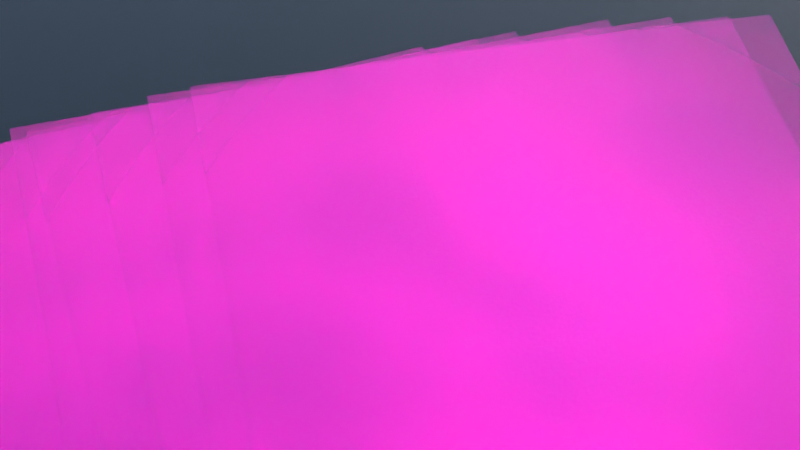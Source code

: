 # Source: cicc24_suni_1_sunr_45_x_-0.45_y_0.65_z_1.6_rx_45_ry_0_rz_-10_lens_85_dof_True_dist_2.38_fstop_2.8_samp_1024_denoise_Fals.blend  (saved by Blender 3.6.13; exported with 4.5.12 LTS)
import bpy
from mathutils import Matrix  # noqa: F401  (used for matrix-valued properties, if any)

bpy.ops.wm.read_factory_settings(use_empty=True)
scene = bpy.context.scene
scene.name = 'Scene'

# ---- collections
col_collection = bpy.data.collections.new('Collection'); scene.collection.children.link(col_collection)

# ---- images (referenced by path relative to the original .blend; pixels are not part of the script)
import os
ASSET_DIR = os.environ.get("B2B_ASSET_DIR", "")  # directory of the original .blend (textures are referenced by path, not embedded)
HERE = os.path.dirname(os.path.abspath(__file__))  # packed textures are extracted next to this script under _unpacked/

def load_image(name, relpath, width, height, colorspace="sRGB"):
    """Load a texture the original file referenced (path relative to the .blend, or extracted next to this script)."""
    p = next((c for c in (os.path.join(HERE, relpath), os.path.join(ASSET_DIR, relpath)) if relpath and os.path.exists(c)), "")
    if p:
        img = bpy.data.images.load(p, check_existing=True)
        img.name = name
    else:  # same state as the original file: an image datablock whose file is absent (Cycles renders it pink)
        img = bpy.data.images.new(name, width, height)
        img.source = "FILE"
        img.filepath = "//" + (relpath or name)
    img.colorspace_settings.name = colorspace
    return img
img_page_0_jpg = load_image('page_0.jpg', 'page_0.jpg', 1024, 1024, 'sRGB')
img_page_1_jpg = load_image('page_1.jpg', 'page_1.jpg', 1024, 1024, 'sRGB')
img_page_2_jpg = load_image('page_2.jpg', 'page_2.jpg', 1024, 1024, 'sRGB')
img_page_3_jpg = load_image('page_3.jpg', 'page_3.jpg', 1024, 1024, 'sRGB')
img_page_4_jpg = load_image('page_4.jpg', 'page_4.jpg', 1024, 1024, 'sRGB')
img_page_5_jpg = load_image('page_5.jpg', 'page_5.jpg', 1024, 1024, 'sRGB')
img_page_6_jpg = load_image('page_6.jpg', 'page_6.jpg', 1024, 1024, 'sRGB')
img_page_7_jpg = load_image('page_7.jpg', 'page_7.jpg', 1024, 1024, 'sRGB')

# ---- materials (node trees are filled in below, after node groups)
mat_page_0 = bpy.data.materials.new('page_0')
mat_page_0.surface_render_method = 'BLENDED'
mat_page_0.blend_method = 'BLEND'
mat_page_1 = bpy.data.materials.new('page_1')
mat_page_1.surface_render_method = 'BLENDED'
mat_page_1.blend_method = 'BLEND'
mat_page_2 = bpy.data.materials.new('page_2')
mat_page_2.surface_render_method = 'BLENDED'
mat_page_2.blend_method = 'BLEND'
mat_page_3 = bpy.data.materials.new('page_3')
mat_page_3.surface_render_method = 'BLENDED'
mat_page_3.blend_method = 'BLEND'
mat_page_4 = bpy.data.materials.new('page_4')
mat_page_4.surface_render_method = 'BLENDED'
mat_page_4.blend_method = 'BLEND'
mat_page_5 = bpy.data.materials.new('page_5')
mat_page_5.surface_render_method = 'BLENDED'
mat_page_5.blend_method = 'BLEND'
mat_page_6 = bpy.data.materials.new('page_6')
mat_page_6.surface_render_method = 'BLENDED'
mat_page_6.blend_method = 'BLEND'
mat_page_7 = bpy.data.materials.new('page_7')
mat_page_7.surface_render_method = 'BLENDED'
mat_page_7.blend_method = 'BLEND'
mat_background = bpy.data.materials.new('Background')
mat_glass = bpy.data.materials.new('Glass')

# ---- material node trees
mat_page_0.use_nodes = True; mat_page_0.node_tree.nodes.clear()
_N = mat_page_0.node_tree.nodes; _L = mat_page_0.node_tree.links
n0 = _N.new('ShaderNodeOutputMaterial'); n0.name = 'Material Output'; n0.location = (300, 300)
n1 = _N.new('ShaderNodeTexImage'); n1.name = 'Image Texture'; n1.location = (-200, 300)
n1.image = img_page_0_jpg
n1.extension = 'CLIP'
n2 = _N.new('ShaderNodeBsdfPrincipled'); n2.name = 'Principled BSDF'; n2.location = (0, 300)
n2.distribution = 'GGX'
n2.subsurface_method = 'RANDOM_WALK_SKIN'
n2.inputs[2].default_value = 1.0
n2.inputs[3].default_value = 1.45
n2.inputs[13].default_value = 0.0
n2.inputs[18].default_value = 0.1
n2.inputs[27].default_value = (0.0, 0.0, 0.0, 1.0)
n2.inputs[28].default_value = 1.0
n3 = _N.new('ShaderNodeTexNoise'); n3.name = 'Noise Texture'; n3.location = (0, 0)
n3.inputs[2].default_value = 200.0
n3.inputs[3].default_value = 10.0
n4 = _N.new('ShaderNodeBump'); n4.name = 'Bump'; n4.location = (0, 0)
n4.inputs[0].default_value = 0.1
n4.inputs[1].default_value = 1.0
n4.inputs[2].default_value = 1.0
n5 = _N.new('ShaderNodeTexNoise'); n5.name = 'Noise Texture.001'; n5.location = (0, 0)
n5.inputs[2].default_value = 2.0
n5.inputs[3].default_value = 1.0
n6 = _N.new('ShaderNodeBump'); n6.name = 'Bump.001'; n6.location = (0, 0)
n6.inputs[0].default_value = 0.5
n6.inputs[1].default_value = 1.0
n6.inputs[2].default_value = 1.0
n7 = _N.new('ShaderNodeMixRGB'); n7.name = 'Mix (Legacy)'; n7.location = (0, 0)
n7.blend_type = 'ADD'
n7.inputs[0].default_value = 1.0
_L.new(n1.outputs[0], n2.inputs[0])
_L.new(n1.outputs[1], n2.inputs[4])
_L.new(n2.outputs[0], n0.inputs[0])
_L.new(n3.outputs[0], n4.inputs[3])
_L.new(n5.outputs[0], n6.inputs[3])
_L.new(n4.outputs[0], n7.inputs[1])
_L.new(n6.outputs[0], n7.inputs[2])
_L.new(n7.outputs[0], n2.inputs[5])
n0.is_active_output = True
mat_page_1.use_nodes = True; mat_page_1.node_tree.nodes.clear()
_N = mat_page_1.node_tree.nodes; _L = mat_page_1.node_tree.links
n0 = _N.new('ShaderNodeOutputMaterial'); n0.name = 'Material Output'; n0.location = (300, 300)
n1 = _N.new('ShaderNodeTexImage'); n1.name = 'Image Texture'; n1.location = (-200, 300)
n1.image = img_page_1_jpg
n1.extension = 'CLIP'
n2 = _N.new('ShaderNodeBsdfPrincipled'); n2.name = 'Principled BSDF'; n2.location = (0, 300)
n2.distribution = 'GGX'
n2.subsurface_method = 'RANDOM_WALK_SKIN'
n2.inputs[2].default_value = 1.0
n2.inputs[3].default_value = 1.45
n2.inputs[13].default_value = 0.0
n2.inputs[18].default_value = 0.1
n2.inputs[27].default_value = (0.0, 0.0, 0.0, 1.0)
n2.inputs[28].default_value = 1.0
n3 = _N.new('ShaderNodeTexNoise'); n3.name = 'Noise Texture'; n3.location = (0, 0)
n3.inputs[2].default_value = 200.0
n3.inputs[3].default_value = 10.0
n4 = _N.new('ShaderNodeBump'); n4.name = 'Bump'; n4.location = (0, 0)
n4.inputs[0].default_value = 0.1
n4.inputs[1].default_value = 1.0
n4.inputs[2].default_value = 1.0
n5 = _N.new('ShaderNodeTexNoise'); n5.name = 'Noise Texture.001'; n5.location = (0, 0)
n5.inputs[2].default_value = 2.0
n5.inputs[3].default_value = 1.0
n6 = _N.new('ShaderNodeBump'); n6.name = 'Bump.001'; n6.location = (0, 0)
n6.inputs[0].default_value = 0.5
n6.inputs[1].default_value = 1.0
n6.inputs[2].default_value = 1.0
n7 = _N.new('ShaderNodeMixRGB'); n7.name = 'Mix (Legacy)'; n7.location = (0, 0)
n7.blend_type = 'ADD'
n7.inputs[0].default_value = 1.0
_L.new(n1.outputs[0], n2.inputs[0])
_L.new(n1.outputs[1], n2.inputs[4])
_L.new(n2.outputs[0], n0.inputs[0])
_L.new(n3.outputs[0], n4.inputs[3])
_L.new(n5.outputs[0], n6.inputs[3])
_L.new(n4.outputs[0], n7.inputs[1])
_L.new(n6.outputs[0], n7.inputs[2])
_L.new(n7.outputs[0], n2.inputs[5])
n0.is_active_output = True
mat_page_2.use_nodes = True; mat_page_2.node_tree.nodes.clear()
_N = mat_page_2.node_tree.nodes; _L = mat_page_2.node_tree.links
n0 = _N.new('ShaderNodeOutputMaterial'); n0.name = 'Material Output'; n0.location = (300, 300)
n1 = _N.new('ShaderNodeTexImage'); n1.name = 'Image Texture'; n1.location = (-200, 300)
n1.image = img_page_2_jpg
n1.extension = 'CLIP'
n2 = _N.new('ShaderNodeBsdfPrincipled'); n2.name = 'Principled BSDF'; n2.location = (0, 300)
n2.distribution = 'GGX'
n2.subsurface_method = 'RANDOM_WALK_SKIN'
n2.inputs[2].default_value = 1.0
n2.inputs[3].default_value = 1.45
n2.inputs[13].default_value = 0.0
n2.inputs[18].default_value = 0.1
n2.inputs[27].default_value = (0.0, 0.0, 0.0, 1.0)
n2.inputs[28].default_value = 1.0
n3 = _N.new('ShaderNodeTexNoise'); n3.name = 'Noise Texture'; n3.location = (0, 0)
n3.inputs[2].default_value = 200.0
n3.inputs[3].default_value = 10.0
n4 = _N.new('ShaderNodeBump'); n4.name = 'Bump'; n4.location = (0, 0)
n4.inputs[0].default_value = 0.1
n4.inputs[1].default_value = 1.0
n4.inputs[2].default_value = 1.0
n5 = _N.new('ShaderNodeTexNoise'); n5.name = 'Noise Texture.001'; n5.location = (0, 0)
n5.inputs[2].default_value = 2.0
n5.inputs[3].default_value = 1.0
n6 = _N.new('ShaderNodeBump'); n6.name = 'Bump.001'; n6.location = (0, 0)
n6.inputs[0].default_value = 0.5
n6.inputs[1].default_value = 1.0
n6.inputs[2].default_value = 1.0
n7 = _N.new('ShaderNodeMixRGB'); n7.name = 'Mix (Legacy)'; n7.location = (0, 0)
n7.blend_type = 'ADD'
n7.inputs[0].default_value = 1.0
_L.new(n1.outputs[0], n2.inputs[0])
_L.new(n1.outputs[1], n2.inputs[4])
_L.new(n2.outputs[0], n0.inputs[0])
_L.new(n3.outputs[0], n4.inputs[3])
_L.new(n5.outputs[0], n6.inputs[3])
_L.new(n4.outputs[0], n7.inputs[1])
_L.new(n6.outputs[0], n7.inputs[2])
_L.new(n7.outputs[0], n2.inputs[5])
n0.is_active_output = True
mat_page_3.use_nodes = True; mat_page_3.node_tree.nodes.clear()
_N = mat_page_3.node_tree.nodes; _L = mat_page_3.node_tree.links
n0 = _N.new('ShaderNodeOutputMaterial'); n0.name = 'Material Output'; n0.location = (300, 300)
n1 = _N.new('ShaderNodeTexImage'); n1.name = 'Image Texture'; n1.location = (-200, 300)
n1.image = img_page_3_jpg
n1.extension = 'CLIP'
n2 = _N.new('ShaderNodeBsdfPrincipled'); n2.name = 'Principled BSDF'; n2.location = (0, 300)
n2.distribution = 'GGX'
n2.subsurface_method = 'RANDOM_WALK_SKIN'
n2.inputs[2].default_value = 1.0
n2.inputs[3].default_value = 1.45
n2.inputs[13].default_value = 0.0
n2.inputs[18].default_value = 0.1
n2.inputs[27].default_value = (0.0, 0.0, 0.0, 1.0)
n2.inputs[28].default_value = 1.0
n3 = _N.new('ShaderNodeTexNoise'); n3.name = 'Noise Texture'; n3.location = (0, 0)
n3.inputs[2].default_value = 200.0
n3.inputs[3].default_value = 10.0
n4 = _N.new('ShaderNodeBump'); n4.name = 'Bump'; n4.location = (0, 0)
n4.inputs[0].default_value = 0.1
n4.inputs[1].default_value = 1.0
n4.inputs[2].default_value = 1.0
n5 = _N.new('ShaderNodeTexNoise'); n5.name = 'Noise Texture.001'; n5.location = (0, 0)
n5.inputs[2].default_value = 2.0
n5.inputs[3].default_value = 1.0
n6 = _N.new('ShaderNodeBump'); n6.name = 'Bump.001'; n6.location = (0, 0)
n6.inputs[0].default_value = 0.5
n6.inputs[1].default_value = 1.0
n6.inputs[2].default_value = 1.0
n7 = _N.new('ShaderNodeMixRGB'); n7.name = 'Mix (Legacy)'; n7.location = (0, 0)
n7.blend_type = 'ADD'
n7.inputs[0].default_value = 1.0
_L.new(n1.outputs[0], n2.inputs[0])
_L.new(n1.outputs[1], n2.inputs[4])
_L.new(n2.outputs[0], n0.inputs[0])
_L.new(n3.outputs[0], n4.inputs[3])
_L.new(n5.outputs[0], n6.inputs[3])
_L.new(n4.outputs[0], n7.inputs[1])
_L.new(n6.outputs[0], n7.inputs[2])
_L.new(n7.outputs[0], n2.inputs[5])
n0.is_active_output = True
mat_page_4.use_nodes = True; mat_page_4.node_tree.nodes.clear()
_N = mat_page_4.node_tree.nodes; _L = mat_page_4.node_tree.links
n0 = _N.new('ShaderNodeOutputMaterial'); n0.name = 'Material Output'; n0.location = (300, 300)
n1 = _N.new('ShaderNodeTexImage'); n1.name = 'Image Texture'; n1.location = (-200, 300)
n1.image = img_page_4_jpg
n1.extension = 'CLIP'
n2 = _N.new('ShaderNodeBsdfPrincipled'); n2.name = 'Principled BSDF'; n2.location = (0, 300)
n2.distribution = 'GGX'
n2.subsurface_method = 'RANDOM_WALK_SKIN'
n2.inputs[2].default_value = 1.0
n2.inputs[3].default_value = 1.45
n2.inputs[13].default_value = 0.0
n2.inputs[18].default_value = 0.1
n2.inputs[27].default_value = (0.0, 0.0, 0.0, 1.0)
n2.inputs[28].default_value = 1.0
n3 = _N.new('ShaderNodeTexNoise'); n3.name = 'Noise Texture'; n3.location = (0, 0)
n3.inputs[2].default_value = 200.0
n3.inputs[3].default_value = 10.0
n4 = _N.new('ShaderNodeBump'); n4.name = 'Bump'; n4.location = (0, 0)
n4.inputs[0].default_value = 0.1
n4.inputs[1].default_value = 1.0
n4.inputs[2].default_value = 1.0
n5 = _N.new('ShaderNodeTexNoise'); n5.name = 'Noise Texture.001'; n5.location = (0, 0)
n5.inputs[2].default_value = 2.0
n5.inputs[3].default_value = 1.0
n6 = _N.new('ShaderNodeBump'); n6.name = 'Bump.001'; n6.location = (0, 0)
n6.inputs[0].default_value = 0.5
n6.inputs[1].default_value = 1.0
n6.inputs[2].default_value = 1.0
n7 = _N.new('ShaderNodeMixRGB'); n7.name = 'Mix (Legacy)'; n7.location = (0, 0)
n7.blend_type = 'ADD'
n7.inputs[0].default_value = 1.0
_L.new(n1.outputs[0], n2.inputs[0])
_L.new(n1.outputs[1], n2.inputs[4])
_L.new(n2.outputs[0], n0.inputs[0])
_L.new(n3.outputs[0], n4.inputs[3])
_L.new(n5.outputs[0], n6.inputs[3])
_L.new(n4.outputs[0], n7.inputs[1])
_L.new(n6.outputs[0], n7.inputs[2])
_L.new(n7.outputs[0], n2.inputs[5])
n0.is_active_output = True
mat_page_5.use_nodes = True; mat_page_5.node_tree.nodes.clear()
_N = mat_page_5.node_tree.nodes; _L = mat_page_5.node_tree.links
n0 = _N.new('ShaderNodeOutputMaterial'); n0.name = 'Material Output'; n0.location = (300, 300)
n1 = _N.new('ShaderNodeTexImage'); n1.name = 'Image Texture'; n1.location = (-200, 300)
n1.image = img_page_5_jpg
n1.extension = 'CLIP'
n2 = _N.new('ShaderNodeBsdfPrincipled'); n2.name = 'Principled BSDF'; n2.location = (0, 300)
n2.distribution = 'GGX'
n2.subsurface_method = 'RANDOM_WALK_SKIN'
n2.inputs[2].default_value = 1.0
n2.inputs[3].default_value = 1.45
n2.inputs[13].default_value = 0.0
n2.inputs[18].default_value = 0.1
n2.inputs[27].default_value = (0.0, 0.0, 0.0, 1.0)
n2.inputs[28].default_value = 1.0
n3 = _N.new('ShaderNodeTexNoise'); n3.name = 'Noise Texture'; n3.location = (0, 0)
n3.inputs[2].default_value = 200.0
n3.inputs[3].default_value = 10.0
n4 = _N.new('ShaderNodeBump'); n4.name = 'Bump'; n4.location = (0, 0)
n4.inputs[0].default_value = 0.1
n4.inputs[1].default_value = 1.0
n4.inputs[2].default_value = 1.0
n5 = _N.new('ShaderNodeTexNoise'); n5.name = 'Noise Texture.001'; n5.location = (0, 0)
n5.inputs[2].default_value = 2.0
n5.inputs[3].default_value = 1.0
n6 = _N.new('ShaderNodeBump'); n6.name = 'Bump.001'; n6.location = (0, 0)
n6.inputs[0].default_value = 0.5
n6.inputs[1].default_value = 1.0
n6.inputs[2].default_value = 1.0
n7 = _N.new('ShaderNodeMixRGB'); n7.name = 'Mix (Legacy)'; n7.location = (0, 0)
n7.blend_type = 'ADD'
n7.inputs[0].default_value = 1.0
_L.new(n1.outputs[0], n2.inputs[0])
_L.new(n1.outputs[1], n2.inputs[4])
_L.new(n2.outputs[0], n0.inputs[0])
_L.new(n3.outputs[0], n4.inputs[3])
_L.new(n5.outputs[0], n6.inputs[3])
_L.new(n4.outputs[0], n7.inputs[1])
_L.new(n6.outputs[0], n7.inputs[2])
_L.new(n7.outputs[0], n2.inputs[5])
n0.is_active_output = True
mat_page_6.use_nodes = True; mat_page_6.node_tree.nodes.clear()
_N = mat_page_6.node_tree.nodes; _L = mat_page_6.node_tree.links
n0 = _N.new('ShaderNodeOutputMaterial'); n0.name = 'Material Output'; n0.location = (300, 300)
n1 = _N.new('ShaderNodeTexImage'); n1.name = 'Image Texture'; n1.location = (-200, 300)
n1.image = img_page_6_jpg
n1.extension = 'CLIP'
n2 = _N.new('ShaderNodeBsdfPrincipled'); n2.name = 'Principled BSDF'; n2.location = (0, 300)
n2.distribution = 'GGX'
n2.subsurface_method = 'RANDOM_WALK_SKIN'
n2.inputs[2].default_value = 1.0
n2.inputs[3].default_value = 1.45
n2.inputs[13].default_value = 0.0
n2.inputs[18].default_value = 0.1
n2.inputs[27].default_value = (0.0, 0.0, 0.0, 1.0)
n2.inputs[28].default_value = 1.0
n3 = _N.new('ShaderNodeTexNoise'); n3.name = 'Noise Texture'; n3.location = (0, 0)
n3.inputs[2].default_value = 200.0
n3.inputs[3].default_value = 10.0
n4 = _N.new('ShaderNodeBump'); n4.name = 'Bump'; n4.location = (0, 0)
n4.inputs[0].default_value = 0.1
n4.inputs[1].default_value = 1.0
n4.inputs[2].default_value = 1.0
n5 = _N.new('ShaderNodeTexNoise'); n5.name = 'Noise Texture.001'; n5.location = (0, 0)
n5.inputs[2].default_value = 2.0
n5.inputs[3].default_value = 1.0
n6 = _N.new('ShaderNodeBump'); n6.name = 'Bump.001'; n6.location = (0, 0)
n6.inputs[0].default_value = 0.5
n6.inputs[1].default_value = 1.0
n6.inputs[2].default_value = 1.0
n7 = _N.new('ShaderNodeMixRGB'); n7.name = 'Mix (Legacy)'; n7.location = (0, 0)
n7.blend_type = 'ADD'
n7.inputs[0].default_value = 1.0
_L.new(n1.outputs[0], n2.inputs[0])
_L.new(n1.outputs[1], n2.inputs[4])
_L.new(n2.outputs[0], n0.inputs[0])
_L.new(n3.outputs[0], n4.inputs[3])
_L.new(n5.outputs[0], n6.inputs[3])
_L.new(n4.outputs[0], n7.inputs[1])
_L.new(n6.outputs[0], n7.inputs[2])
_L.new(n7.outputs[0], n2.inputs[5])
n0.is_active_output = True
mat_page_7.use_nodes = True; mat_page_7.node_tree.nodes.clear()
_N = mat_page_7.node_tree.nodes; _L = mat_page_7.node_tree.links
n0 = _N.new('ShaderNodeOutputMaterial'); n0.name = 'Material Output'; n0.location = (300, 300)
n1 = _N.new('ShaderNodeTexImage'); n1.name = 'Image Texture'; n1.location = (-200, 300)
n1.image = img_page_7_jpg
n1.extension = 'CLIP'
n2 = _N.new('ShaderNodeBsdfPrincipled'); n2.name = 'Principled BSDF'; n2.location = (0, 300)
n2.distribution = 'GGX'
n2.subsurface_method = 'RANDOM_WALK_SKIN'
n2.inputs[2].default_value = 1.0
n2.inputs[3].default_value = 1.45
n2.inputs[13].default_value = 0.0
n2.inputs[18].default_value = 0.1
n2.inputs[27].default_value = (0.0, 0.0, 0.0, 1.0)
n2.inputs[28].default_value = 1.0
n3 = _N.new('ShaderNodeTexNoise'); n3.name = 'Noise Texture'; n3.location = (0, 0)
n3.inputs[2].default_value = 200.0
n3.inputs[3].default_value = 10.0
n4 = _N.new('ShaderNodeBump'); n4.name = 'Bump'; n4.location = (0, 0)
n4.inputs[0].default_value = 0.1
n4.inputs[1].default_value = 1.0
n4.inputs[2].default_value = 1.0
n5 = _N.new('ShaderNodeTexNoise'); n5.name = 'Noise Texture.001'; n5.location = (0, 0)
n5.inputs[2].default_value = 2.0
n5.inputs[3].default_value = 1.0
n6 = _N.new('ShaderNodeBump'); n6.name = 'Bump.001'; n6.location = (0, 0)
n6.inputs[0].default_value = 0.5
n6.inputs[1].default_value = 1.0
n6.inputs[2].default_value = 1.0
n7 = _N.new('ShaderNodeMixRGB'); n7.name = 'Mix (Legacy)'; n7.location = (0, 0)
n7.blend_type = 'ADD'
n7.inputs[0].default_value = 1.0
_L.new(n1.outputs[0], n2.inputs[0])
_L.new(n1.outputs[1], n2.inputs[4])
_L.new(n2.outputs[0], n0.inputs[0])
_L.new(n3.outputs[0], n4.inputs[3])
_L.new(n5.outputs[0], n6.inputs[3])
_L.new(n4.outputs[0], n7.inputs[1])
_L.new(n6.outputs[0], n7.inputs[2])
_L.new(n7.outputs[0], n2.inputs[5])
n0.is_active_output = True
mat_background.use_nodes = True; mat_background.node_tree.nodes.clear()
_N = mat_background.node_tree.nodes; _L = mat_background.node_tree.links
n0 = _N.new('ShaderNodeBsdfPrincipled'); n0.name = 'Principled BSDF'; n0.location = (10, 300)
n0.distribution = 'GGX'
n0.subsurface_method = 'RANDOM_WALK_SKIN'
n0.inputs[0].default_value = (0.56, 0.77, 1.0, 1.0)
n0.inputs[2].default_value = 1.0
n0.inputs[3].default_value = 1.45
n0.inputs[13].default_value = 0.0
n0.inputs[27].default_value = (0.0, 0.0, 0.0, 1.0)
n0.inputs[28].default_value = 1.0
n1 = _N.new('ShaderNodeOutputMaterial'); n1.name = 'Material Output'; n1.location = (300, 300)
_L.new(n0.outputs[0], n1.inputs[0])
n1.is_active_output = True
mat_glass.use_nodes = True; mat_glass.node_tree.nodes.clear()
_N = mat_glass.node_tree.nodes; _L = mat_glass.node_tree.links
n0 = _N.new('ShaderNodeOutputMaterial'); n0.name = 'Material Output'; n0.location = (300, 300)
n1 = _N.new('ShaderNodeBsdfGlass'); n1.name = 'Glass BSDF'; n1.location = (0, 0)
n1.distribution = 'BECKMANN'
n1.inputs[0].default_value = (0.6, 0.6, 0.6, 1.0)
n1.inputs[2].default_value = 1.45
_L.new(n1.outputs[0], n0.inputs[0])
n0.is_active_output = True

# ---- world
world_world = bpy.data.worlds.new('World'); scene.world = world_world
world_world.use_nodes = True; world_world.node_tree.nodes.clear()
_N = world_world.node_tree.nodes; _L = world_world.node_tree.links
n0 = _N.new('ShaderNodeOutputWorld'); n0.name = 'World Output'; n0.location = (300, 300)
n1 = _N.new('ShaderNodeBackground'); n1.name = 'Background'; n1.location = (10, 300)
n2 = _N.new('ShaderNodeTexSky'); n2.name = 'Sky Texture'; n2.location = (0, 0)
n2.sun_rotation = 0.7854
_L.new(n1.outputs[0], n0.inputs[0])
_L.new(n2.outputs[0], n1.inputs[0])
n0.is_active_output = True
world_world.color = (0.05088, 0.05088, 0.05088)
world_world.use_sun_shadow = False
world_world.sun_shadow_jitter_overblur = 0.0

# ---- cameras
cam_camera_001 = bpy.data.cameras.new('Camera.001')
cam_camera_001.lens = 85.0
cam_camera_001.dof.use_dof = True
cam_camera_001.dof.focus_distance = 2.38

# ---- meshes
me_page_0 = bpy.data.meshes.new('page_0')
me_page_0.from_pydata([(-0.3595, 1.5, 0.0), (0.4132, 1.5, 0.0), (-0.3595, 2.5, 0.0), (0.4132, 2.5, 0.0)], [], [(0, 1, 3, 2)])
_uv = me_page_0.uv_layers.new(name='UVMap')
_uv.uv.foreach_set('vector', [0.0, 0.0, 1.0, 0.0, 1.0, 1.0, 0.0, 1.0])
me_page_0.materials.append(mat_page_0)
me_page_0.update()
me_page_1 = bpy.data.meshes.new('page_1')
me_page_1.from_pydata([(-0.3697, 1.5, -0.001), (0.4031, 1.5, -0.001), (-0.3697, 2.5, -0.001), (0.4031, 2.5, -0.001)], [], [(0, 1, 3, 2)])
_uv = me_page_1.uv_layers.new(name='UVMap')
_uv.uv.foreach_set('vector', [0.0, 0.0, 1.0, 0.0, 1.0, 1.0, 0.0, 1.0])
me_page_1.materials.append(mat_page_1)
me_page_1.update()
me_page_2 = bpy.data.meshes.new('page_2')
me_page_2.from_pydata([(-0.3381, 1.499, -0.002), (0.4346, 1.499, -0.002), (-0.3381, 2.499, -0.002), (0.4346, 2.499, -0.002)], [], [(0, 1, 3, 2)])
_uv = me_page_2.uv_layers.new(name='UVMap')
_uv.uv.foreach_set('vector', [0.0, 0.0, 1.0, 0.0, 1.0, 1.0, 0.0, 1.0])
me_page_2.materials.append(mat_page_2)
me_page_2.update()
me_page_3 = bpy.data.meshes.new('page_3')
me_page_3.from_pydata([(-0.3203, 1.499, -0.003), (0.4524, 1.499, -0.003), (-0.3203, 2.499, -0.003), (0.4524, 2.499, -0.003)], [], [(0, 1, 3, 2)])
_uv = me_page_3.uv_layers.new(name='UVMap')
_uv.uv.foreach_set('vector', [0.0, 0.0, 1.0, 0.0, 1.0, 1.0, 0.0, 1.0])
me_page_3.materials.append(mat_page_3)
me_page_3.update()
me_page_4 = bpy.data.meshes.new('page_4')
me_page_4.from_pydata([(-0.4171, 1.5, -0.004), (0.3556, 1.5, -0.004), (-0.4171, 2.5, -0.004), (0.3556, 2.5, -0.004)], [], [(0, 1, 3, 2)])
_uv = me_page_4.uv_layers.new(name='UVMap')
_uv.uv.foreach_set('vector', [0.0, 0.0, 1.0, 0.0, 1.0, 1.0, 0.0, 1.0])
me_page_4.materials.append(mat_page_4)
me_page_4.update()
me_page_5 = bpy.data.meshes.new('page_5')
me_page_5.from_pydata([(-0.3597, 1.5, -0.005), (0.413, 1.5, -0.005), (-0.3597, 2.5, -0.005), (0.413, 2.5, -0.005)], [], [(0, 1, 3, 2)])
_uv = me_page_5.uv_layers.new(name='UVMap')
_uv.uv.foreach_set('vector', [0.0, 0.0, 1.0, 0.0, 1.0, 1.0, 0.0, 1.0])
me_page_5.materials.append(mat_page_5)
me_page_5.update()
me_page_6 = bpy.data.meshes.new('page_6')
me_page_6.from_pydata([(-0.3953, 1.5, -0.006), (0.3774, 1.5, -0.006), (-0.3953, 2.5, -0.006), (0.3774, 2.5, -0.006)], [], [(0, 1, 3, 2)])
_uv = me_page_6.uv_layers.new(name='UVMap')
_uv.uv.foreach_set('vector', [0.0, 0.0, 1.0, 0.0, 1.0, 1.0, 0.0, 1.0])
me_page_6.materials.append(mat_page_6)
me_page_6.update()
me_page_7 = bpy.data.meshes.new('page_7')
me_page_7.from_pydata([(-0.4031, 1.5, -0.007), (0.3696, 1.5, -0.007), (-0.4031, 2.5, -0.007), (0.3696, 2.5, -0.007)], [], [(0, 1, 3, 2)])
_uv = me_page_7.uv_layers.new(name='UVMap')
_uv.uv.foreach_set('vector', [0.0, 0.0, 1.0, 0.0, 1.0, 1.0, 0.0, 1.0])
me_page_7.materials.append(mat_page_7)
me_page_7.update()
me_plane = bpy.data.meshes.new('Plane')
me_plane.from_pydata([(-5.0, -5.0, 0.0), (5.0, -5.0, 0.0), (-5.0, 5.0, 0.0), (5.0, 5.0, 0.0)], [], [(0, 1, 3, 2)])
_uv = me_plane.uv_layers.new(name='UVMap')
_uv.uv.foreach_set('vector', [0.0, 0.0, 1.0, 0.0, 1.0, 1.0, 0.0, 1.0])
me_plane.materials.append(mat_background)
me_plane.update()
me_cube_001 = bpy.data.meshes.new('Cube.001')
me_cube_001.from_pydata([(-5.0, -5.0, -5.0), (-5.0, -5.0, 5.0), (-5.0, 5.0, -5.0), (-5.0, 5.0, 5.0), (5.0, -5.0, -5.0), (5.0, -5.0, 5.0), (5.0, 5.0, -5.0), (5.0, 5.0, 5.0)], [], [(0, 1, 3, 2), (2, 3, 7, 6), (6, 7, 5, 4), (4, 5, 1, 0), (2, 6, 4, 0), (7, 3, 1, 5)])
_uv = me_cube_001.uv_layers.new(name='UVMap')
_uv.uv.foreach_set('vector', [0.375, 0.0, 0.625, 0.0, 0.625, 0.25, 0.375, 0.25, 0.375, 0.25, 0.625, 0.25, 0.625, 0.5, 0.375, 0.5, 0.375, 0.5, 0.625, 0.5, 0.625, 0.75, 0.375, 0.75, 0.375, 0.75, 0.625, 0.75, 0.625, 1.0, 0.375, 1.0, 0.125, 0.5, 0.375, 0.5, 0.375, 0.75, 0.125, 0.75, 0.625, 0.5, 0.875, 0.5, 0.875, 0.75, 0.625, 0.75])
me_cube_001.materials.append(mat_glass)
me_cube_001.update()

# ---- objects
ob_page_0 = bpy.data.objects.new('page_0', me_page_0)
ob_page_1 = bpy.data.objects.new('page_1', me_page_1)
ob_page_2 = bpy.data.objects.new('page_2', me_page_2)
ob_page_3 = bpy.data.objects.new('page_3', me_page_3)
ob_page_4 = bpy.data.objects.new('page_4', me_page_4)
ob_page_5 = bpy.data.objects.new('page_5', me_page_5)
ob_page_6 = bpy.data.objects.new('page_6', me_page_6)
ob_page_7 = bpy.data.objects.new('page_7', me_page_7)
ob_backgroundplane = bpy.data.objects.new('BackgroundPlane', me_plane)
ob_glassblock = bpy.data.objects.new('GlassBlock', me_cube_001)
ob_camera = bpy.data.objects.new('Camera', cam_camera_001)

# ---- transforms, parenting, visibility, modifiers, constraints
ob_page_0.location = (0.0, 0.0, 0.0)
ob_page_0.rotation_euler = (0.0, -0.0, 0.01485)
ob_page_1.location = (0.0, 0.0, 0.0)
ob_page_1.rotation_euler = (0.0, -0.0, 0.03292)
ob_page_2.location = (0.0, 0.0, 0.0)
ob_page_2.rotation_euler = (0.0, -0.0, 0.07545)
ob_page_3.location = (0.0, 0.0, 0.0)
ob_page_3.rotation_euler = (0.0, -0.0, 0.1153)
ob_page_4.location = (0.0, 0.0, 0.0)
ob_page_4.rotation_euler = (0.0, -0.0, 0.08412)
ob_page_5.location = (0.0, 0.0, 0.0)
ob_page_5.rotation_euler = (0.0, -0.0, 0.1492)
ob_page_6.location = (0.0, 0.0, 0.0)
ob_page_6.rotation_euler = (0.0, -0.0, 0.1572)
ob_page_7.location = (0.0, 0.0, 0.0)
ob_page_7.rotation_euler = (0.0, -0.0, 0.1823)
ob_backgroundplane.location = (0.0, 0.0, -0.009)
ob_glassblock.location = (0.0, 0.0, 0.0205)
ob_glassblock.scale = (1.0, 1.0, 0.0059)
ob_camera.location = (-0.45, 0.65, 1.6)
ob_camera.rotation_euler = (0.7854, 0.0, -0.1745)

# ---- collection membership
col_collection.objects.link(ob_page_0)
col_collection.objects.link(ob_page_1)
col_collection.objects.link(ob_page_2)
col_collection.objects.link(ob_page_3)
col_collection.objects.link(ob_page_4)
col_collection.objects.link(ob_page_5)
col_collection.objects.link(ob_page_6)
col_collection.objects.link(ob_page_7)
col_collection.objects.link(ob_backgroundplane)
col_collection.objects.link(ob_glassblock)
col_collection.objects.link(ob_camera)

# ---- scene / render settings (as saved in the file)
scene.camera = ob_camera
scene.frame_start = 1; scene.frame_end = 250; scene.frame_set(1)
scene.render.engine = 'CYCLES'
scene.render.film_transparent = True
scene.cycles.use_denoising = False
scene.cycles.samples = 1024
scene.cycles.sampling_pattern = 'TABULATED_SOBOL'
scene.view_settings.look = 'Medium High Contrast'
scene.view_settings.view_transform = 'Standard'
bpy.context.view_layer.update()
